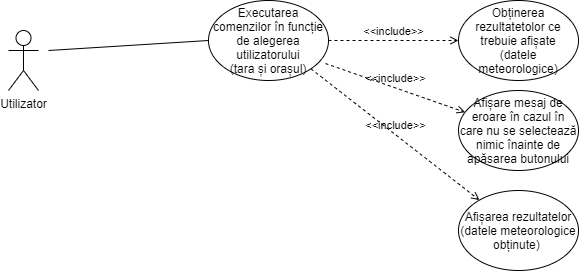

The diagram above was exported from draw.io. Its source (the exported page's mxGraphModel, read from the mxfile embedded in the PNG):
<mxGraphModel dx="1422" dy="737" grid="1" gridSize="10" guides="1" tooltips="1" connect="1" arrows="1" fold="1" page="1" pageScale="1" pageWidth="827" pageHeight="1169" math="0" shadow="0">
  <root>
    <mxCell id="0" />
    <mxCell id="1" parent="0" />
    <mxCell id="17AsjMa4O08CqNJvuFa8-6" value="Utilizator" style="shape=umlActor;html=1;verticalLabelPosition=bottom;verticalAlign=top;align=center;" vertex="1" parent="1">
      <mxGeometry x="120" y="210" width="30" height="60" as="geometry" />
    </mxCell>
    <mxCell id="17AsjMa4O08CqNJvuFa8-9" value="" style="endArrow=none;html=1;entryX=0;entryY=0.5;entryDx=0;entryDy=0;" edge="1" parent="1" target="17AsjMa4O08CqNJvuFa8-18">
      <mxGeometry width="50" height="50" relative="1" as="geometry">
        <mxPoint x="160" y="230" as="sourcePoint" />
        <mxPoint x="320" y="230" as="targetPoint" />
      </mxGeometry>
    </mxCell>
    <mxCell id="17AsjMa4O08CqNJvuFa8-18" value="Executarea comenzilor în funcție de alegerea utilizatorului&lt;br&gt;(tara și orașul)" style="ellipse;whiteSpace=wrap;html=1;" vertex="1" parent="1">
      <mxGeometry x="320" y="180" width="120" height="80" as="geometry" />
    </mxCell>
    <mxCell id="17AsjMa4O08CqNJvuFa8-20" value="&amp;lt;&amp;lt;include&amp;gt;&amp;gt;" style="html=1;verticalAlign=bottom;labelBackgroundColor=none;endArrow=open;endFill=0;dashed=1;exitX=1;exitY=0.5;exitDx=0;exitDy=0;entryX=0;entryY=0.5;entryDx=0;entryDy=0;" edge="1" parent="1" source="17AsjMa4O08CqNJvuFa8-18" target="17AsjMa4O08CqNJvuFa8-21">
      <mxGeometry width="160" relative="1" as="geometry">
        <mxPoint x="330" y="350" as="sourcePoint" />
        <mxPoint x="620" y="280" as="targetPoint" />
      </mxGeometry>
    </mxCell>
    <mxCell id="17AsjMa4O08CqNJvuFa8-21" value="Obținerea rezultatetolor ce trebuie afișate&lt;br&gt;(datele meteorologice)" style="ellipse;whiteSpace=wrap;html=1;" vertex="1" parent="1">
      <mxGeometry x="570" y="180" width="120" height="80" as="geometry" />
    </mxCell>
    <mxCell id="17AsjMa4O08CqNJvuFa8-22" value="&amp;lt;&amp;lt;include&amp;gt;&amp;gt;" style="html=1;verticalAlign=bottom;labelBackgroundColor=none;endArrow=open;endFill=0;dashed=1;exitX=0.975;exitY=0.788;exitDx=0;exitDy=0;exitPerimeter=0;" edge="1" parent="1" source="17AsjMa4O08CqNJvuFa8-18" target="17AsjMa4O08CqNJvuFa8-23">
      <mxGeometry width="160" relative="1" as="geometry">
        <mxPoint x="330" y="330" as="sourcePoint" />
        <mxPoint x="610" y="380" as="targetPoint" />
      </mxGeometry>
    </mxCell>
    <mxCell id="17AsjMa4O08CqNJvuFa8-23" value="Afișare mesaj de eroare în cazul în care nu se selectează nimic înainte de apăsarea butonului" style="ellipse;whiteSpace=wrap;html=1;" vertex="1" parent="1">
      <mxGeometry x="570" y="270" width="120" height="80" as="geometry" />
    </mxCell>
    <mxCell id="17AsjMa4O08CqNJvuFa8-24" value="Afișarea rezultatelor&lt;br&gt;(datele meteorologice obținute)&amp;nbsp;" style="ellipse;whiteSpace=wrap;html=1;" vertex="1" parent="1">
      <mxGeometry x="570" y="370" width="120" height="80" as="geometry" />
    </mxCell>
    <mxCell id="17AsjMa4O08CqNJvuFa8-25" value="&amp;lt;&amp;lt;include&amp;gt;&amp;gt;" style="html=1;verticalAlign=bottom;labelBackgroundColor=none;endArrow=open;endFill=0;dashed=1;exitX=1;exitY=1;exitDx=0;exitDy=0;" edge="1" parent="1" source="17AsjMa4O08CqNJvuFa8-18" target="17AsjMa4O08CqNJvuFa8-24">
      <mxGeometry width="160" relative="1" as="geometry">
        <mxPoint x="330" y="300" as="sourcePoint" />
        <mxPoint x="490" y="300" as="targetPoint" />
      </mxGeometry>
    </mxCell>
  </root>
</mxGraphModel>